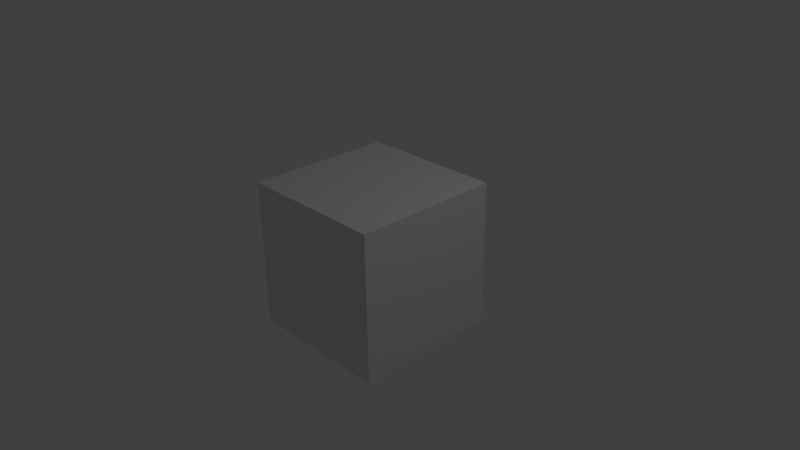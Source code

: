 # Source: bluecloud.blend  (saved by Blender 2.66.1; exported with 4.5.12 LTS)
import bpy
from mathutils import Matrix  # noqa: F401  (used for matrix-valued properties, if any)

bpy.ops.wm.read_factory_settings(use_empty=True)
scene = bpy.context.scene
scene.name = 'Scene'

# ---- collections
col_collection_1 = bpy.data.collections.new('Collection 1'); scene.collection.children.link(col_collection_1)

# ---- materials (node trees are filled in below, after node groups)
mat_material = bpy.data.materials.new('Material')
mat_material.alpha_threshold = 0.0
mat_material.use_transparent_shadow = False
mat_material.roughness = 0.5
mat_material.line_color = (0.0, 0.0, 0.0, 1.0)

# ---- material node trees

# ---- world
world_world = bpy.data.worlds.new('World'); scene.world = world_world
world_world.color = (0.05088, 0.05088, 0.05088)
world_world.use_sun_shadow = False
world_world.sun_shadow_jitter_overblur = 0.0
world_world.cycles.sampling_method = 'MANUAL'
world_world.cycles.sample_map_resolution = 256

# ---- cameras
cam_camera = bpy.data.cameras.new('Camera')
cam_camera.clip_end = 100.0
cam_camera.lens = 35.0
cam_camera.sensor_width = 32.0
cam_camera.sensor_height = 18.0
cam_camera.ortho_scale = 7.314
cam_camera.dof.focus_distance = 0.0
cam_camera.dof.aperture_fstop = 128.0

# ---- lights
light_lamp = bpy.data.lights.new('Lamp', 'POINT')
light_lamp.transmission_factor = 0.0
light_lamp.cutoff_distance = 30.0
light_lamp.energy = 100.0
light_lamp.shadow_buffer_clip_start = 1.001
light_lamp.shadow_soft_size = 0.1
light_lamp.shadow_maximum_resolution = 0.006
light_lamp.use_absolute_resolution = True
light_lamp.cycles.use_multiple_importance_sampling = False

# ---- meshes
me_cube = bpy.data.meshes.new('Cube')
me_cube.from_pydata([(1.0, 1.0, -1.0), (1.0, -1.0, -1.0), (-1.0, -1.0, -1.0), (-1.0, 1.0, -1.0), (1.0, 1.0, 1.0), (1.0, -1.0, 1.0), (-1.0, -1.0, 1.0), (-1.0, 1.0, 1.0)], [], [(0, 1, 2, 3), (4, 7, 6, 5), (0, 4, 5, 1), (1, 5, 6, 2), (2, 6, 7, 3), (4, 0, 3, 7)])
_uv = me_cube.uv_layers.new(name='UVMap')
_uv.uv.foreach_set('vector', [0.6656, 0.5013, 0.6667, 0.9977, 0.3344, 0.9987, 0.3333, 0.5023, 1.0, 0.5023, 0.999, 0.9987, 0.6667, 0.9977, 0.6677, 0.5013, 0.999, 0.0, 1.0, 0.5003, 0.6677, 0.5013, 0.6667, 0.001019, 0.3344, 0.5013, 0.3333, 0.00102, 0.6656, 0.0, 0.6667, 0.5003, 0.3323, 0.5013, 0.3333, 0.9977, 0.00102, 0.9987, 0.0, 0.5023, 0.3323, 0.0, 0.3333, 0.5003, 0.00102, 0.5013, 0.0, 0.00102])
me_cube.materials.append(mat_material)
me_cube.use_remesh_preserve_volume = False
me_cube.use_remesh_preserve_attributes = False
me_cube.use_mirror_vertex_groups = False
me_cube.update()

# ---- objects
ob_cube = bpy.data.objects.new('Cube', me_cube)
ob_lamp = bpy.data.objects.new('Lamp', light_lamp)
ob_camera = bpy.data.objects.new('Camera', cam_camera)

# ---- transforms, parenting, visibility, modifiers, constraints
ob_cube.location = (0.0, 0.0, 0.0)
ob_cube.lock_rotations_4d = False
ob_cube.empty_display_type = 'ARROWS'
ob_cube.lineart.crease_threshold = 0.0
ob_lamp.location = (4.076, 1.005, 5.904)
ob_lamp.rotation_euler = (0.6503, 0.05522, 1.866)
ob_lamp.lock_rotations_4d = False
ob_lamp.empty_display_type = 'ARROWS'
ob_lamp.color = (0.0, 0.0, 0.0, 0.0)
ob_lamp.lineart.crease_threshold = 0.0
ob_camera.location = (7.481, -6.508, 5.344)
ob_camera.rotation_euler = (1.109, 0.01082, 0.8149)
ob_camera.lock_rotations_4d = False
ob_camera.empty_display_type = 'ARROWS'
ob_camera.color = (0.0, 0.0, 0.0, 0.0)
ob_camera.display_type = 'WIRE'
ob_camera.lineart.crease_threshold = 0.0

# ---- collection membership
col_collection_1.objects.link(ob_cube)
col_collection_1.objects.link(ob_lamp)
col_collection_1.objects.link(ob_camera)

# ---- scene / render settings (as saved in the file)
scene.camera = ob_camera
scene.frame_start = 1; scene.frame_end = 250; scene.frame_set(1)
scene.render.engine = 'BLENDER_EEVEE_NEXT'
scene.render.image_settings.color_mode = 'RGB'
scene.render.image_settings.compression = 90
scene.render.resolution_percentage = 50
scene.render.dither_intensity = 0.0
scene.render.bake_margin = 2
scene.cycles.use_denoising = False
scene.cycles.samples = 10
scene.cycles.sampling_pattern = 'TABULATED_SOBOL'
scene.cycles.light_sampling_threshold = 0.0
scene.cycles.use_adaptive_sampling = False
scene.cycles.use_light_tree = False
scene.cycles.blur_glossy = 0.0
scene.cycles.volume_bounces = 1
scene.cycles.pixel_filter_type = 'GAUSSIAN'
scene.cycles.sample_clamp_indirect = 0.0
scene.view_settings.view_transform = 'Standard'
bpy.context.view_layer.update()
